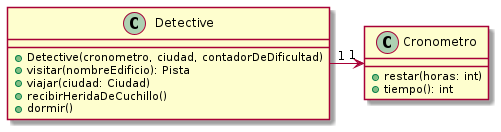

The diagram above was rendered by PlantUML. Its source (embedded in the PNG):
@startuml

class Detective {
    + Detective(cronometro, ciudad, contadorDeDificultad)
    + visitar(nombreEdificio): Pista
    + viajar(ciudad: Ciudad)
    + recibirHeridaDeCuchillo()
    + dormir()
}

class Cronometro {
    + restar(horas: int)
    + tiempo(): int
}

Detective "1" -> "1" Cronometro


@enduml